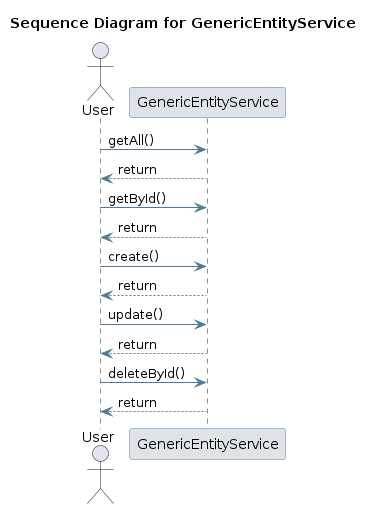

The diagram above was rendered by PlantUML. Its source (embedded in the PNG):
@startuml
skinparam sequence {
 ArrowColor #4D7A97 
 ParticipantBorderColor #4D7A97 
 ParticipantBackgroundColor #DEE3E9 
}
title Sequence Diagram for GenericEntityService

actor User
User -> GenericEntityService: getAll()
GenericEntityService --> User : return
User -> GenericEntityService: getById()
GenericEntityService --> User : return
User -> GenericEntityService: create()
GenericEntityService --> User : return
User -> GenericEntityService: update()
GenericEntityService --> User : return
User -> GenericEntityService: deleteById()
GenericEntityService --> User : return
@enduml